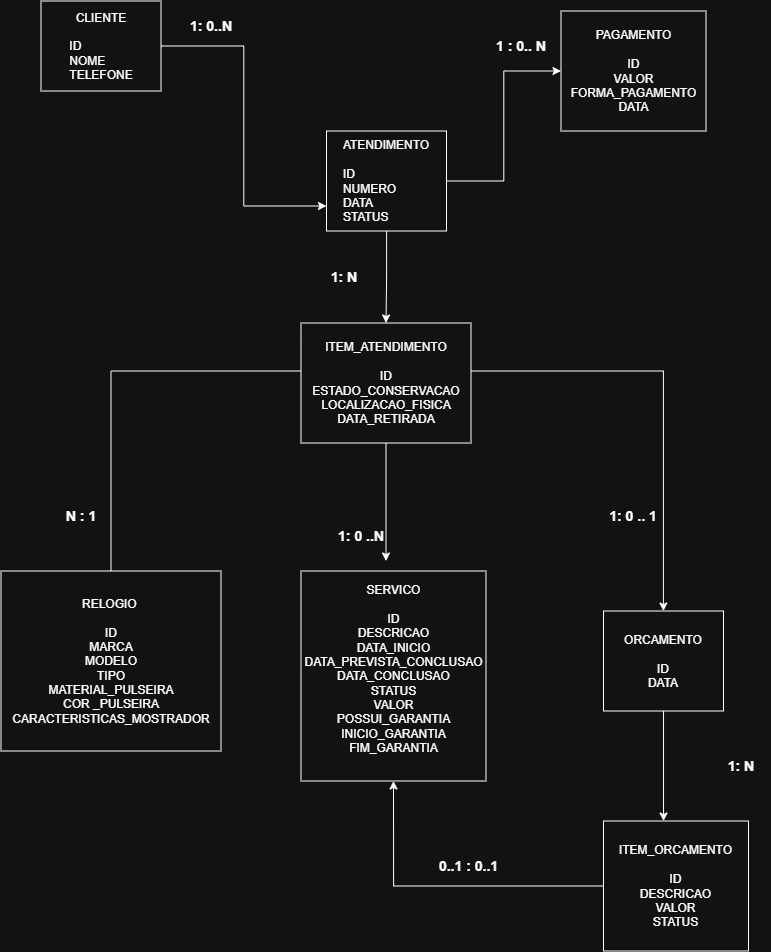

The diagram above was exported from draw.io. Its source (the exported page's mxGraphModel, read from the mxfile embedded in the PNG):
<mxGraphModel dx="1464" dy="1054" grid="1" gridSize="10" guides="1" tooltips="1" connect="1" arrows="1" fold="1" page="1" pageScale="1" pageWidth="850" pageHeight="1100" math="0" shadow="0">
  <root>
    <mxCell id="0" />
    <mxCell id="1" parent="0" />
    <mxCell id="X2aMD7dlqOYZFo195yrY-12" edge="1" parent="1" source="_rXJePTqwFQEuxIEyYN1-1" style="edgeStyle=orthogonalEdgeStyle;rounded=0;orthogonalLoop=1;jettySize=auto;html=1;entryX=0;entryY=0.75;entryDx=0;entryDy=0;" target="_rXJePTqwFQEuxIEyYN1-8">
      <mxGeometry relative="1" as="geometry" />
    </mxCell>
    <mxCell id="_rXJePTqwFQEuxIEyYN1-1" parent="1" style="rounded=0;whiteSpace=wrap;html=1;" value="CLIENTE&lt;div&gt;&lt;br&gt;&lt;/div&gt;&lt;div style=&quot;text-align: left;&quot;&gt;ID&lt;/div&gt;&lt;div style=&quot;text-align: left;&quot;&gt;NOME&lt;/div&gt;&lt;div style=&quot;text-align: left;&quot;&gt;TELEFONE&lt;/div&gt;" vertex="1">
      <mxGeometry height="90" width="120" x="80" y="70" as="geometry" />
    </mxCell>
    <mxCell id="X2aMD7dlqOYZFo195yrY-13" edge="1" parent="1" source="_rXJePTqwFQEuxIEyYN1-8" style="edgeStyle=orthogonalEdgeStyle;rounded=0;orthogonalLoop=1;jettySize=auto;html=1;entryX=0.5;entryY=0;entryDx=0;entryDy=0;" target="oU67SZBWOJHIrR3qKX49-1">
      <mxGeometry relative="1" as="geometry" />
    </mxCell>
    <mxCell id="X2aMD7dlqOYZFo195yrY-24" edge="1" parent="1" source="_rXJePTqwFQEuxIEyYN1-8" style="edgeStyle=orthogonalEdgeStyle;rounded=0;orthogonalLoop=1;jettySize=auto;html=1;" target="oU67SZBWOJHIrR3qKX49-5">
      <mxGeometry relative="1" as="geometry" />
    </mxCell>
    <mxCell id="_rXJePTqwFQEuxIEyYN1-8" parent="1" style="rounded=0;whiteSpace=wrap;html=1;align=center;" value="ATENDIMENTO&lt;br&gt;&lt;div&gt;&lt;br&gt;&lt;/div&gt;&lt;div style=&quot;text-align: left;&quot;&gt;ID&lt;/div&gt;&lt;div style=&quot;text-align: left;&quot;&gt;NUMERO&lt;/div&gt;&lt;div style=&quot;text-align: left;&quot;&gt;DATA&lt;/div&gt;&lt;div style=&quot;text-align: left;&quot;&gt;STATUS&lt;/div&gt;" vertex="1">
      <mxGeometry height="100" width="120" x="365.5" y="200" as="geometry" />
    </mxCell>
    <mxCell id="X2aMD7dlqOYZFo195yrY-18" edge="1" parent="1" source="_rXJePTqwFQEuxIEyYN1-14" style="edgeStyle=orthogonalEdgeStyle;rounded=0;orthogonalLoop=1;jettySize=auto;html=1;" target="oU67SZBWOJHIrR3qKX49-3">
      <mxGeometry relative="1" as="geometry">
        <Array as="points">
          <mxPoint x="150" y="440" />
          <mxPoint x="702.4" y="440" />
        </Array>
      </mxGeometry>
    </mxCell>
    <mxCell id="_rXJePTqwFQEuxIEyYN1-14" parent="1" style="rounded=0;whiteSpace=wrap;html=1;align=center;" value="RELOGIO&amp;nbsp;&lt;div&gt;&lt;br&gt;&lt;div&gt;ID&lt;br&gt;MARCA&lt;/div&gt;&lt;div&gt;MODELO&lt;/div&gt;&lt;div&gt;TIPO&lt;/div&gt;&lt;div&gt;MATERIAL_PULSEIRA&lt;/div&gt;&lt;div&gt;COR _PULSEIRA&lt;/div&gt;&lt;div&gt;CARACTERISTICAS_MOSTRADOR&lt;/div&gt;&lt;/div&gt;" vertex="1">
      <mxGeometry height="180" width="220" x="40" y="640" as="geometry" />
    </mxCell>
    <mxCell id="X2aMD7dlqOYZFo195yrY-16" edge="1" parent="1" source="oU67SZBWOJHIrR3qKX49-1" style="edgeStyle=orthogonalEdgeStyle;rounded=0;orthogonalLoop=1;jettySize=auto;html=1;">
      <mxGeometry relative="1" as="geometry">
        <mxPoint x="425" y="630" as="targetPoint" />
      </mxGeometry>
    </mxCell>
    <mxCell id="oU67SZBWOJHIrR3qKX49-1" parent="1" style="rounded=0;whiteSpace=wrap;html=1;" value="ITEM_ATENDIMENTO&lt;div&gt;&lt;br&gt;&lt;div&gt;ID&lt;/div&gt;&lt;div&gt;ESTADO_CONSERVACAO&lt;/div&gt;&lt;div&gt;LOCALIZACAO_FISICA&lt;/div&gt;&lt;div&gt;DATA_RETIRADA&lt;/div&gt;&lt;/div&gt;" vertex="1">
      <mxGeometry height="120" width="170" x="340" y="392" as="geometry" />
    </mxCell>
    <mxCell id="oU67SZBWOJHIrR3qKX49-2" parent="1" style="rounded=0;whiteSpace=wrap;html=1;" value="SERVICO&lt;div&gt;&lt;br&gt;&lt;/div&gt;&lt;div&gt;ID&lt;br&gt;&lt;div&gt;DESCRICAO&lt;/div&gt;&lt;div&gt;DATA_INICIO&lt;/div&gt;&lt;div&gt;DATA_PREVISTA_CONCLUSAO&lt;/div&gt;&lt;div&gt;DATA_CONCLUSAO&lt;/div&gt;&lt;div&gt;STATUS&lt;/div&gt;&lt;div&gt;VALOR&lt;/div&gt;&lt;div&gt;POSSUI_GARANTIA&lt;/div&gt;&lt;div&gt;INICIO_GARANTIA&lt;/div&gt;&lt;div&gt;FIM_GARANTIA&lt;/div&gt;&lt;div&gt;&lt;br&gt;&lt;/div&gt;&lt;/div&gt;" vertex="1">
      <mxGeometry height="210" width="185" x="340" y="640" as="geometry" />
    </mxCell>
    <mxCell id="oU67SZBWOJHIrR3qKX49-3" parent="1" style="rounded=0;whiteSpace=wrap;html=1;" value="ORCAMENTO&lt;div&gt;&lt;br&gt;&lt;div&gt;ID&lt;/div&gt;&lt;div&gt;DATA&lt;/div&gt;&lt;/div&gt;" vertex="1">
      <mxGeometry height="100" width="120" x="642.5" y="680" as="geometry" />
    </mxCell>
    <mxCell id="X2aMD7dlqOYZFo195yrY-21" edge="1" parent="1" source="oU67SZBWOJHIrR3qKX49-4" style="edgeStyle=orthogonalEdgeStyle;rounded=0;orthogonalLoop=1;jettySize=auto;html=1;entryX=0.5;entryY=1;entryDx=0;entryDy=0;" target="oU67SZBWOJHIrR3qKX49-2">
      <mxGeometry relative="1" as="geometry" />
    </mxCell>
    <mxCell id="oU67SZBWOJHIrR3qKX49-4" parent="1" style="rounded=0;whiteSpace=wrap;html=1;" value="ITEM_ORCAMENTO&lt;div&gt;&lt;br&gt;&lt;/div&gt;&lt;div&gt;ID&lt;br&gt;&lt;div&gt;DESCRICAO&lt;/div&gt;&lt;div&gt;VALOR&lt;/div&gt;&lt;div&gt;STATUS&lt;/div&gt;&lt;/div&gt;" vertex="1">
      <mxGeometry height="130" width="145" x="642.5" y="890" as="geometry" />
    </mxCell>
    <mxCell id="oU67SZBWOJHIrR3qKX49-5" parent="1" style="rounded=0;whiteSpace=wrap;html=1;" value="PAGAMENTO&lt;div&gt;&lt;br&gt;&lt;div&gt;ID&lt;/div&gt;&lt;div&gt;VALOR&lt;/div&gt;&lt;div&gt;FORMA_PAGAMENTO&lt;/div&gt;&lt;div&gt;DATA&lt;/div&gt;&lt;/div&gt;" vertex="1">
      <mxGeometry height="120" width="145" x="600" y="80" as="geometry" />
    </mxCell>
    <mxCell id="oU67SZBWOJHIrR3qKX49-17" parent="1" style="text;html=1;whiteSpace=wrap;strokeColor=none;fillColor=none;align=center;verticalAlign=middle;rounded=0;" value="&lt;b&gt;&lt;font style=&quot;font-size: 14px;&quot;&gt;1: 0..N&lt;/font&gt;&lt;/b&gt;" vertex="1">
      <mxGeometry height="30" width="60" x="220" y="80" as="geometry" />
    </mxCell>
    <mxCell id="X2aMD7dlqOYZFo195yrY-14" parent="1" style="text;html=1;whiteSpace=wrap;strokeColor=none;fillColor=none;align=center;verticalAlign=middle;rounded=0;" value="&lt;b&gt;&lt;font style=&quot;font-size: 14px;&quot;&gt;1: N&lt;/font&gt;&lt;/b&gt;" vertex="1">
      <mxGeometry height="30" width="60" x="353" y="331" as="geometry" />
    </mxCell>
    <mxCell id="X2aMD7dlqOYZFo195yrY-17" parent="1" style="text;html=1;whiteSpace=wrap;strokeColor=none;fillColor=none;align=center;verticalAlign=middle;rounded=0;" value="&lt;b&gt;&lt;font style=&quot;font-size: 14px;&quot;&gt;1: 0 ..N&lt;/font&gt;&lt;/b&gt;" vertex="1">
      <mxGeometry height="30" width="60" x="370" y="590" as="geometry" />
    </mxCell>
    <mxCell id="X2aMD7dlqOYZFo195yrY-19" parent="1" style="text;html=1;whiteSpace=wrap;strokeColor=none;fillColor=none;align=center;verticalAlign=middle;rounded=0;" value="&lt;span style=&quot;font-size: 14px;&quot;&gt;&lt;b&gt;N : 1&lt;/b&gt;&lt;/span&gt;" vertex="1">
      <mxGeometry height="30" width="60" x="90" y="570" as="geometry" />
    </mxCell>
    <mxCell id="X2aMD7dlqOYZFo195yrY-20" parent="1" style="text;html=1;whiteSpace=wrap;strokeColor=none;fillColor=none;align=center;verticalAlign=middle;rounded=0;" value="&lt;span style=&quot;font-size: 14px;&quot;&gt;&lt;b&gt;1: 0 .. 1&lt;/b&gt;&lt;/span&gt;" vertex="1">
      <mxGeometry height="30" width="60" x="642.5" y="570" as="geometry" />
    </mxCell>
    <mxCell id="X2aMD7dlqOYZFo195yrY-22" edge="1" parent="1" source="oU67SZBWOJHIrR3qKX49-3" style="edgeStyle=orthogonalEdgeStyle;rounded=0;orthogonalLoop=1;jettySize=auto;html=1;entryX=0.414;entryY=0;entryDx=0;entryDy=0;entryPerimeter=0;" target="oU67SZBWOJHIrR3qKX49-4">
      <mxGeometry relative="1" as="geometry" />
    </mxCell>
    <mxCell id="X2aMD7dlqOYZFo195yrY-23" parent="1" style="text;html=1;whiteSpace=wrap;strokeColor=none;fillColor=none;align=center;verticalAlign=middle;rounded=0;" value="&lt;b&gt;&lt;font style=&quot;font-size: 14px;&quot;&gt;1: N&lt;/font&gt;&lt;/b&gt;" vertex="1">
      <mxGeometry height="30" width="60" x="750" y="820" as="geometry" />
    </mxCell>
    <mxCell id="X2aMD7dlqOYZFo195yrY-25" parent="1" style="text;html=1;whiteSpace=wrap;strokeColor=none;fillColor=none;align=center;verticalAlign=middle;rounded=0;" value="&lt;span style=&quot;font-size: 14px;&quot;&gt;&lt;b&gt;1 : 0.. N&lt;/b&gt;&lt;/span&gt;" vertex="1">
      <mxGeometry height="30" width="60" x="530" y="100" as="geometry" />
    </mxCell>
    <mxCell id="X2aMD7dlqOYZFo195yrY-26" parent="1" style="text;html=1;whiteSpace=wrap;strokeColor=none;fillColor=none;align=center;verticalAlign=middle;rounded=0;" value="&lt;span style=&quot;font-size: 14px;&quot;&gt;&lt;b&gt;0..1 : 0..1&lt;/b&gt;&lt;/span&gt;" vertex="1">
      <mxGeometry height="30" width="85" x="465" y="920" as="geometry" />
    </mxCell>
  </root>
</mxGraphModel>